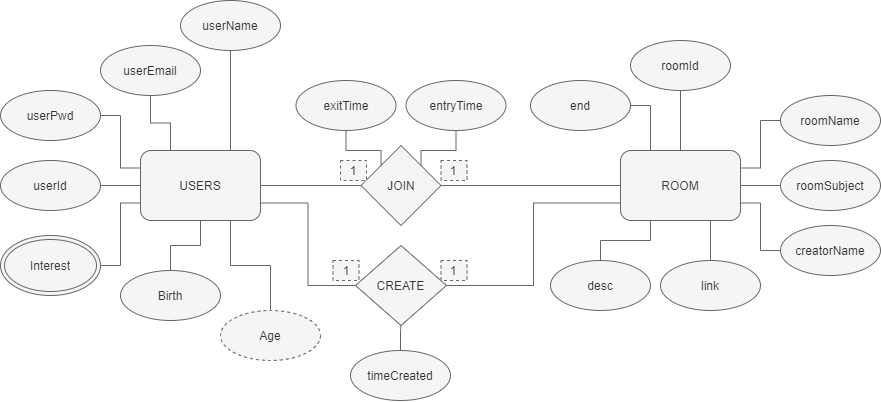

The diagram above was exported from draw.io. Its source (the exported page's mxGraphModel, read from the mxfile embedded in the PNG):
<mxGraphModel dx="948" dy="993" grid="1" gridSize="19" guides="1" tooltips="1" connect="1" arrows="1" fold="1" page="1" pageScale="1" pageWidth="1100" pageHeight="850" background="#FFFFFF" math="0" shadow="0">
  <root>
    <mxCell id="0" />
    <mxCell id="1" parent="0" />
    <mxCell id="22" style="edgeStyle=orthogonalEdgeStyle;rounded=0;orthogonalLoop=1;jettySize=auto;html=1;exitX=1;exitY=0.5;exitDx=0;exitDy=0;entryX=0;entryY=0.5;entryDx=0;entryDy=0;endArrow=none;endFill=0;labelBackgroundColor=#182E3E;fontColor=#FFFFFF;fillColor=#f5f5f5;strokeColor=#666666;" parent="1" source="3" target="5" edge="1">
      <mxGeometry relative="1" as="geometry" />
    </mxCell>
    <mxCell id="3" value="USERS" style="rounded=1;whiteSpace=wrap;html=1;fillColor=#f5f5f5;strokeColor=#666666;fontColor=#333333;" parent="1" vertex="1">
      <mxGeometry x="290" y="330" width="120" height="70" as="geometry" />
    </mxCell>
    <mxCell id="4" value="ROOM" style="rounded=1;whiteSpace=wrap;html=1;fillColor=#f5f5f5;strokeColor=#666666;fontColor=#333333;" parent="1" vertex="1">
      <mxGeometry x="770" y="330" width="120" height="70" as="geometry" />
    </mxCell>
    <mxCell id="23" style="edgeStyle=orthogonalEdgeStyle;rounded=0;orthogonalLoop=1;jettySize=auto;html=1;exitX=1;exitY=0.5;exitDx=0;exitDy=0;entryX=0;entryY=0.5;entryDx=0;entryDy=0;endArrow=none;endFill=0;labelBackgroundColor=#182E3E;fontColor=#FFFFFF;fillColor=#f5f5f5;strokeColor=#666666;" parent="1" source="5" target="4" edge="1">
      <mxGeometry relative="1" as="geometry" />
    </mxCell>
    <mxCell id="5" value="JOIN" style="rhombus;whiteSpace=wrap;html=1;fillColor=#f5f5f5;strokeColor=#666666;fontColor=#333333;" parent="1" vertex="1">
      <mxGeometry x="510.5" y="325" width="80" height="80" as="geometry" />
    </mxCell>
    <mxCell id="24" style="edgeStyle=orthogonalEdgeStyle;rounded=0;orthogonalLoop=1;jettySize=auto;html=1;exitX=1;exitY=0.5;exitDx=0;exitDy=0;entryX=0;entryY=0.75;entryDx=0;entryDy=0;endArrow=none;endFill=0;labelBackgroundColor=#182E3E;fontColor=#FFFFFF;fillColor=#f5f5f5;strokeColor=#666666;" parent="1" source="7" target="4" edge="1">
      <mxGeometry relative="1" as="geometry" />
    </mxCell>
    <mxCell id="25" style="edgeStyle=orthogonalEdgeStyle;rounded=0;orthogonalLoop=1;jettySize=auto;html=1;exitX=0;exitY=0.5;exitDx=0;exitDy=0;entryX=1;entryY=0.75;entryDx=0;entryDy=0;endArrow=none;endFill=0;labelBackgroundColor=#182E3E;fontColor=#FFFFFF;fillColor=#f5f5f5;strokeColor=#666666;" parent="1" source="7" target="3" edge="1">
      <mxGeometry relative="1" as="geometry" />
    </mxCell>
    <mxCell id="7" value="CREATE" style="rhombus;whiteSpace=wrap;html=1;fillColor=#f5f5f5;strokeColor=#666666;fontColor=#333333;" parent="1" vertex="1">
      <mxGeometry x="505" y="425" width="91" height="80" as="geometry" />
    </mxCell>
    <mxCell id="50" style="edgeStyle=orthogonalEdgeStyle;rounded=0;orthogonalLoop=1;jettySize=auto;html=1;exitX=0.5;exitY=1;exitDx=0;exitDy=0;entryX=0.75;entryY=0;entryDx=0;entryDy=0;endArrow=none;endFill=0;labelBackgroundColor=#182E3E;fontColor=#FFFFFF;fillColor=#f5f5f5;strokeColor=#666666;" parent="1" source="12" target="3" edge="1">
      <mxGeometry relative="1" as="geometry" />
    </mxCell>
    <mxCell id="12" value="userName" style="ellipse;whiteSpace=wrap;html=1;fillColor=#f5f5f5;strokeColor=#666666;fontColor=#333333;" parent="1" vertex="1">
      <mxGeometry x="330" y="180" width="100" height="50" as="geometry" />
    </mxCell>
    <mxCell id="49" style="edgeStyle=orthogonalEdgeStyle;rounded=0;orthogonalLoop=1;jettySize=auto;html=1;exitX=0.5;exitY=1;exitDx=0;exitDy=0;entryX=0.25;entryY=0;entryDx=0;entryDy=0;endArrow=none;endFill=0;labelBackgroundColor=#182E3E;fontColor=#FFFFFF;fillColor=#f5f5f5;strokeColor=#666666;" parent="1" source="13" target="3" edge="1">
      <mxGeometry relative="1" as="geometry" />
    </mxCell>
    <mxCell id="13" value="userEmail" style="ellipse;whiteSpace=wrap;html=1;fillColor=#f5f5f5;strokeColor=#666666;fontColor=#333333;" parent="1" vertex="1">
      <mxGeometry x="250" y="225" width="100" height="50" as="geometry" />
    </mxCell>
    <mxCell id="47" style="edgeStyle=orthogonalEdgeStyle;rounded=0;orthogonalLoop=1;jettySize=auto;html=1;exitX=1;exitY=0.5;exitDx=0;exitDy=0;entryX=0;entryY=0.25;entryDx=0;entryDy=0;endArrow=none;endFill=0;labelBackgroundColor=#182E3E;fontColor=#FFFFFF;fillColor=#f5f5f5;strokeColor=#666666;" parent="1" source="14" target="3" edge="1">
      <mxGeometry relative="1" as="geometry" />
    </mxCell>
    <mxCell id="14" value="userPwd" style="ellipse;whiteSpace=wrap;html=1;fillColor=#f5f5f5;strokeColor=#666666;fontColor=#333333;" parent="1" vertex="1">
      <mxGeometry x="150" y="270" width="100" height="50" as="geometry" />
    </mxCell>
    <mxCell id="46" style="edgeStyle=orthogonalEdgeStyle;rounded=0;orthogonalLoop=1;jettySize=auto;html=1;exitX=1;exitY=0.5;exitDx=0;exitDy=0;entryX=0;entryY=0.5;entryDx=0;entryDy=0;endArrow=none;endFill=0;labelBackgroundColor=#182E3E;fontColor=#FFFFFF;fillColor=#f5f5f5;strokeColor=#666666;" parent="1" source="15" target="3" edge="1">
      <mxGeometry relative="1" as="geometry" />
    </mxCell>
    <mxCell id="15" value="userId" style="ellipse;whiteSpace=wrap;html=1;fillColor=#f5f5f5;strokeColor=#666666;fontColor=#333333;" parent="1" vertex="1">
      <mxGeometry x="150" y="340" width="100" height="50" as="geometry" />
    </mxCell>
    <mxCell id="48" style="edgeStyle=orthogonalEdgeStyle;rounded=0;orthogonalLoop=1;jettySize=auto;html=1;exitX=1;exitY=0.5;exitDx=0;exitDy=0;entryX=0;entryY=0.75;entryDx=0;entryDy=0;endArrow=none;endFill=0;labelBackgroundColor=#182E3E;fontColor=#FFFFFF;fillColor=#f5f5f5;strokeColor=#666666;" parent="1" source="18" target="3" edge="1">
      <mxGeometry relative="1" as="geometry" />
    </mxCell>
    <mxCell id="18" value="&lt;span&gt;Interest&lt;/span&gt;" style="ellipse;shape=doubleEllipse;whiteSpace=wrap;html=1;fillColor=#f5f5f5;strokeColor=#666666;fontColor=#333333;" parent="1" vertex="1">
      <mxGeometry x="150" y="415" width="100" height="60" as="geometry" />
    </mxCell>
    <mxCell id="51" value="" style="edgeStyle=orthogonalEdgeStyle;rounded=0;orthogonalLoop=1;jettySize=auto;html=1;endArrow=none;endFill=0;labelBackgroundColor=#182E3E;fontColor=#FFFFFF;fillColor=#f5f5f5;strokeColor=#666666;" parent="1" source="20" target="3" edge="1">
      <mxGeometry relative="1" as="geometry" />
    </mxCell>
    <mxCell id="20" value="Birth" style="ellipse;whiteSpace=wrap;html=1;fillColor=#f5f5f5;strokeColor=#666666;fontColor=#333333;" parent="1" vertex="1">
      <mxGeometry x="270" y="450" width="100" height="50" as="geometry" />
    </mxCell>
    <mxCell id="52" style="edgeStyle=orthogonalEdgeStyle;rounded=0;orthogonalLoop=1;jettySize=auto;html=1;entryX=0.75;entryY=1;entryDx=0;entryDy=0;endArrow=none;endFill=0;labelBackgroundColor=#182E3E;fontColor=#FFFFFF;fillColor=#f5f5f5;strokeColor=#666666;" parent="1" source="21" target="3" edge="1">
      <mxGeometry relative="1" as="geometry" />
    </mxCell>
    <mxCell id="21" value="Age" style="ellipse;whiteSpace=wrap;html=1;dashed=1;fillColor=#f5f5f5;strokeColor=#666666;fontColor=#333333;" parent="1" vertex="1">
      <mxGeometry x="370" y="490" width="100" height="50" as="geometry" />
    </mxCell>
    <mxCell id="28" style="edgeStyle=orthogonalEdgeStyle;rounded=0;orthogonalLoop=1;jettySize=auto;html=1;exitX=0.5;exitY=1;exitDx=0;exitDy=0;entryX=0;entryY=0;entryDx=0;entryDy=0;endArrow=none;endFill=0;labelBackgroundColor=#182E3E;fontColor=#FFFFFF;fillColor=#f5f5f5;strokeColor=#666666;" parent="1" source="26" target="5" edge="1">
      <mxGeometry relative="1" as="geometry" />
    </mxCell>
    <mxCell id="26" value="exitTime" style="ellipse;whiteSpace=wrap;html=1;fillColor=#f5f5f5;strokeColor=#666666;fontColor=#333333;" parent="1" vertex="1">
      <mxGeometry x="445.5" y="260" width="100" height="50" as="geometry" />
    </mxCell>
    <mxCell id="29" style="edgeStyle=orthogonalEdgeStyle;rounded=0;orthogonalLoop=1;jettySize=auto;html=1;exitX=0.5;exitY=1;exitDx=0;exitDy=0;entryX=1;entryY=0;entryDx=0;entryDy=0;endArrow=none;endFill=0;labelBackgroundColor=#182E3E;fontColor=#FFFFFF;fillColor=#f5f5f5;strokeColor=#666666;" parent="1" source="27" target="5" edge="1">
      <mxGeometry relative="1" as="geometry" />
    </mxCell>
    <mxCell id="27" value="entryTime" style="ellipse;whiteSpace=wrap;html=1;fillColor=#f5f5f5;strokeColor=#666666;fontColor=#333333;" parent="1" vertex="1">
      <mxGeometry x="555.5" y="260" width="100" height="50" as="geometry" />
    </mxCell>
    <mxCell id="31" value="" style="edgeStyle=orthogonalEdgeStyle;rounded=0;orthogonalLoop=1;jettySize=auto;html=1;endArrow=none;endFill=0;labelBackgroundColor=#182E3E;fontColor=#FFFFFF;fillColor=#f5f5f5;strokeColor=#666666;" parent="1" source="30" target="7" edge="1">
      <mxGeometry relative="1" as="geometry" />
    </mxCell>
    <mxCell id="30" value="timeCreated" style="ellipse;whiteSpace=wrap;html=1;fillColor=#f5f5f5;strokeColor=#666666;fontColor=#333333;" parent="1" vertex="1">
      <mxGeometry x="500" y="530" width="100" height="50" as="geometry" />
    </mxCell>
    <mxCell id="33" style="edgeStyle=orthogonalEdgeStyle;rounded=0;orthogonalLoop=1;jettySize=auto;html=1;exitX=1;exitY=0.5;exitDx=0;exitDy=0;entryX=0.25;entryY=0;entryDx=0;entryDy=0;endArrow=none;endFill=0;labelBackgroundColor=#182E3E;fontColor=#FFFFFF;fillColor=#f5f5f5;strokeColor=#666666;" parent="1" source="32" target="4" edge="1">
      <mxGeometry relative="1" as="geometry" />
    </mxCell>
    <mxCell id="32" value="end" style="ellipse;whiteSpace=wrap;html=1;fillColor=#f5f5f5;strokeColor=#666666;fontColor=#333333;" parent="1" vertex="1">
      <mxGeometry x="680" y="260" width="100" height="50" as="geometry" />
    </mxCell>
    <mxCell id="35" style="edgeStyle=orthogonalEdgeStyle;rounded=0;orthogonalLoop=1;jettySize=auto;html=1;entryX=0.5;entryY=0;entryDx=0;entryDy=0;endArrow=none;endFill=0;labelBackgroundColor=#182E3E;fontColor=#FFFFFF;fillColor=#f5f5f5;strokeColor=#666666;" parent="1" source="34" target="4" edge="1">
      <mxGeometry relative="1" as="geometry" />
    </mxCell>
    <mxCell id="34" value="roomId" style="ellipse;whiteSpace=wrap;html=1;fillColor=#f5f5f5;strokeColor=#666666;fontColor=#333333;" parent="1" vertex="1">
      <mxGeometry x="780" y="220" width="100" height="50" as="geometry" />
    </mxCell>
    <mxCell id="39" style="edgeStyle=orthogonalEdgeStyle;rounded=0;orthogonalLoop=1;jettySize=auto;html=1;exitX=0;exitY=0.5;exitDx=0;exitDy=0;entryX=1;entryY=0.25;entryDx=0;entryDy=0;endArrow=none;endFill=0;labelBackgroundColor=#182E3E;fontColor=#FFFFFF;fillColor=#f5f5f5;strokeColor=#666666;" parent="1" source="36" target="4" edge="1">
      <mxGeometry relative="1" as="geometry" />
    </mxCell>
    <mxCell id="36" value="roomName" style="ellipse;whiteSpace=wrap;html=1;fillColor=#f5f5f5;strokeColor=#666666;fontColor=#333333;" parent="1" vertex="1">
      <mxGeometry x="930" y="275" width="100" height="50" as="geometry" />
    </mxCell>
    <mxCell id="40" style="edgeStyle=orthogonalEdgeStyle;rounded=0;orthogonalLoop=1;jettySize=auto;html=1;exitX=0;exitY=0.5;exitDx=0;exitDy=0;entryX=1;entryY=0.5;entryDx=0;entryDy=0;endArrow=none;endFill=0;labelBackgroundColor=#182E3E;fontColor=#FFFFFF;fillColor=#f5f5f5;strokeColor=#666666;" parent="1" source="37" target="4" edge="1">
      <mxGeometry relative="1" as="geometry" />
    </mxCell>
    <mxCell id="37" value="roomSubject" style="ellipse;whiteSpace=wrap;html=1;fillColor=#f5f5f5;strokeColor=#666666;fontColor=#333333;" parent="1" vertex="1">
      <mxGeometry x="930" y="340" width="100" height="50" as="geometry" />
    </mxCell>
    <mxCell id="41" style="edgeStyle=orthogonalEdgeStyle;rounded=0;orthogonalLoop=1;jettySize=auto;html=1;exitX=0;exitY=0.5;exitDx=0;exitDy=0;entryX=1;entryY=0.75;entryDx=0;entryDy=0;endArrow=none;endFill=0;labelBackgroundColor=#182E3E;fontColor=#FFFFFF;fillColor=#f5f5f5;strokeColor=#666666;" parent="1" source="38" target="4" edge="1">
      <mxGeometry relative="1" as="geometry" />
    </mxCell>
    <mxCell id="38" value="creatorName" style="ellipse;whiteSpace=wrap;html=1;fillColor=#f5f5f5;strokeColor=#666666;fontColor=#333333;" parent="1" vertex="1">
      <mxGeometry x="930" y="405" width="100" height="50" as="geometry" />
    </mxCell>
    <mxCell id="43" value="" style="edgeStyle=orthogonalEdgeStyle;rounded=0;orthogonalLoop=1;jettySize=auto;html=1;endArrow=none;endFill=0;entryX=0.75;entryY=1;entryDx=0;entryDy=0;labelBackgroundColor=#182E3E;fontColor=#FFFFFF;fillColor=#f5f5f5;strokeColor=#666666;" parent="1" source="42" target="4" edge="1">
      <mxGeometry relative="1" as="geometry" />
    </mxCell>
    <mxCell id="42" value="link" style="ellipse;whiteSpace=wrap;html=1;fillColor=#f5f5f5;strokeColor=#666666;fontColor=#333333;" parent="1" vertex="1">
      <mxGeometry x="810" y="440" width="100" height="50" as="geometry" />
    </mxCell>
    <mxCell id="45" style="edgeStyle=orthogonalEdgeStyle;rounded=0;orthogonalLoop=1;jettySize=auto;html=1;exitX=0.5;exitY=0;exitDx=0;exitDy=0;entryX=0.25;entryY=1;entryDx=0;entryDy=0;endArrow=none;endFill=0;labelBackgroundColor=#182E3E;fontColor=#FFFFFF;fillColor=#f5f5f5;strokeColor=#666666;" parent="1" source="44" target="4" edge="1">
      <mxGeometry relative="1" as="geometry" />
    </mxCell>
    <mxCell id="44" value="desc" style="ellipse;whiteSpace=wrap;html=1;fillColor=#f5f5f5;strokeColor=#666666;fontColor=#333333;" parent="1" vertex="1">
      <mxGeometry x="700" y="440" width="100" height="50" as="geometry" />
    </mxCell>
    <mxCell id="53" value="1" style="text;html=1;align=center;verticalAlign=middle;whiteSpace=wrap;rounded=0;dashed=1;fillColor=#f5f5f5;strokeColor=#666666;fontColor=#333333;" parent="1" vertex="1">
      <mxGeometry x="490" y="340" width="26" height="20" as="geometry" />
    </mxCell>
    <mxCell id="54" value="1" style="text;html=1;align=center;verticalAlign=middle;whiteSpace=wrap;rounded=0;dashed=1;fillColor=#f5f5f5;strokeColor=#666666;fontColor=#333333;" parent="1" vertex="1">
      <mxGeometry x="482.5" y="440" width="26" height="20" as="geometry" />
    </mxCell>
    <mxCell id="55" value="1" style="text;html=1;align=center;verticalAlign=middle;whiteSpace=wrap;rounded=0;dashed=1;fillColor=#f5f5f5;strokeColor=#666666;fontColor=#333333;" parent="1" vertex="1">
      <mxGeometry x="590.5" y="440" width="26" height="20" as="geometry" />
    </mxCell>
    <mxCell id="56" value="1" style="text;html=1;align=center;verticalAlign=middle;whiteSpace=wrap;rounded=0;dashed=1;fillColor=#f5f5f5;strokeColor=#666666;fontColor=#333333;" parent="1" vertex="1">
      <mxGeometry x="590.5" y="340" width="26" height="20" as="geometry" />
    </mxCell>
  </root>
</mxGraphModel>